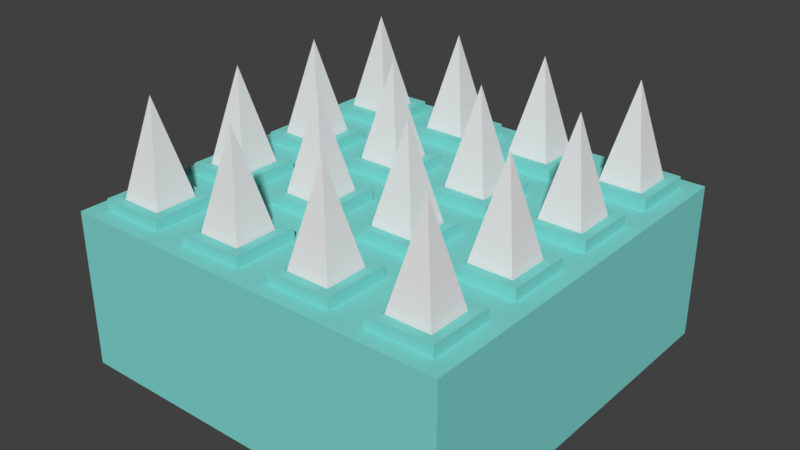 # Source: spikes_1.blend  (saved by Blender 2.78.0; exported with 4.5.12 LTS)
import bpy
from mathutils import Matrix  # noqa: F401  (used for matrix-valued properties, if any)

bpy.ops.wm.read_factory_settings(use_empty=True)
scene = bpy.context.scene
scene.name = 'Scene'

# ---- collections
col_collection_1 = bpy.data.collections.new('Collection 1'); scene.collection.children.link(col_collection_1)

# ---- materials (node trees are filled in below, after node groups)
mat_material_000 = bpy.data.materials.new('Material.000')
mat_material_000.alpha_threshold = 0.0
mat_material_000.use_transparent_shadow = False
mat_material_000.diffuse_color = (0.2208, 0.686, 0.6472, 1.0)
mat_material_000.roughness = 0.5
mat_material_000.line_color = (0.0, 0.0, 0.0, 1.0)
mat_material_002 = bpy.data.materials.new('Material.002')
mat_material_002.alpha_threshold = 0.0
mat_material_002.use_transparent_shadow = False
mat_material_002.roughness = 0.5
mat_material_003 = bpy.data.materials.new('Material.003')
mat_material_003.alpha_threshold = 0.0
mat_material_003.use_transparent_shadow = False
mat_material_003.diffuse_color = (0.2208, 0.686, 0.6472, 1.0)
mat_material_003.roughness = 0.5
mat_material_003.line_color = (0.0, 0.0, 0.0, 1.0)
mat_material_004 = bpy.data.materials.new('Material.004')
mat_material_004.alpha_threshold = 0.0
mat_material_004.use_transparent_shadow = False
mat_material_004.roughness = 0.5

# ---- material node trees

# ---- world
world_world = bpy.data.worlds.new('World'); scene.world = world_world
world_world.color = (0.05088, 0.05088, 0.05088)
world_world.use_sun_shadow = False
world_world.sun_shadow_jitter_overblur = 0.0
world_world.cycles.sampling_method = 'MANUAL'

# ---- meshes
me_cube_023 = bpy.data.meshes.new('Cube.023')
me_cube_023.from_pydata([(1.0, 1.0, -1.0), (1.0, -1.0, -1.0), (-1.0, -1.0, -1.0), (-1.0, 1.0, -1.0), (1.0, 1.0, 0.6), (1.0, -1.0, 0.6), (-1.0, -1.0, 0.6), (-1.0, 1.0, 0.6), (1.0, -5.364e-07, 0.6), (2.384e-07, 1.0, 0.6), (-5.364e-07, -1.0, 0.6), (-1.0, 1.788e-07, 0.6), (-1.49e-07, -1.788e-07, 0.6), (1.0, -0.5, 0.6), (-0.5, 1.0, 0.6), (-0.5, -1.0, 0.6), (-1.0, 0.5, 0.6), (1.0, 0.5, 0.6), (0.5, 1.0, 0.6), (0.5, -1.0, 0.6), (-1.0, -0.5, 0.6), (-3.427e-07, -0.5, 0.6), (4.47e-08, 0.5, 0.6), (0.5, -3.576e-07, 0.6), (-0.5, 0.0, 0.6), (-0.5, 0.5, 0.6), (0.5, 0.5, 0.6), (0.5, -0.5, 0.6), (-0.5, -0.5, 0.6), (-0.5861, -0.5861, 0.6), (-0.9139, -0.5861, 0.6), (-0.9139, -0.9139, 0.6), (-0.5861, -0.9139, 0.6), (0.4139, -0.5861, 0.6), (0.08608, -0.5861, 0.6), (0.08608, -0.9139, 0.6), (0.4139, -0.9139, 0.6), (0.4139, 0.4139, 0.6), (0.08608, 0.4139, 0.6), (0.08608, 0.08608, 0.6), (0.4139, 0.08608, 0.6), (-0.5861, 0.4139, 0.6), (-0.9139, 0.4139, 0.6), (-0.9139, 0.08608, 0.6), (-0.5861, 0.08608, 0.6), (-0.08608, 0.4139, 0.6), (-0.4139, 0.4139, 0.6), (-0.4139, 0.08608, 0.6), (-0.08608, 0.08608, 0.6), (-0.08608, 0.9139, 0.6), (-0.4139, 0.9139, 0.6), (-0.4139, 0.5861, 0.6), (-0.08608, 0.5861, 0.6), (-0.5861, 0.9139, 0.6), (-0.9139, 0.9139, 0.6), (-0.9139, 0.5861, 0.6), (-0.5861, 0.5861, 0.6), (0.9139, 0.4139, 0.6), (0.5861, 0.4139, 0.6), (0.5861, 0.08608, 0.6), (0.9139, 0.08608, 0.6), (0.9139, 0.9139, 0.6), (0.5861, 0.9139, 0.6), (0.5861, 0.5861, 0.6), (0.9139, 0.5861, 0.6), (0.4139, 0.9139, 0.6), (0.08608, 0.9139, 0.6), (0.08608, 0.5861, 0.6), (0.4139, 0.5861, 0.6), (0.9139, -0.5861, 0.6), (0.5861, -0.5861, 0.6), (0.5861, -0.9139, 0.6), (0.9139, -0.9139, 0.6), (0.9139, -0.08608, 0.6), (0.5861, -0.08608, 0.6), (0.5861, -0.4139, 0.6), (0.9139, -0.4139, 0.6), (0.4139, -0.08608, 0.6), (0.08608, -0.08608, 0.6), (0.08608, -0.4139, 0.6), (0.4139, -0.4139, 0.6), (-0.08608, -0.5861, 0.6), (-0.4139, -0.5861, 0.6), (-0.4139, -0.9139, 0.6), (-0.08608, -0.9139, 0.6), (-0.08608, -0.08608, 0.6), (-0.4139, -0.08608, 0.6), (-0.4139, -0.4139, 0.6), (-0.08608, -0.4139, 0.6), (-0.5861, -0.08608, 0.6), (-0.9139, -0.08608, 0.6), (-0.9139, -0.4139, 0.6), (-0.5861, -0.4139, 0.6), (-0.8667, -0.6333, 0.7122), (-0.6333, -0.6333, 0.7122), (-0.6333, -0.8667, 0.7122), (-0.8667, -0.8667, 0.7122), (0.1333, -0.6333, 0.7122), (0.3667, -0.6333, 0.7122), (0.3667, -0.8667, 0.7122), (0.1333, -0.8667, 0.7122), (0.1333, 0.3667, 0.7122), (0.3667, 0.3667, 0.7122), (0.3667, 0.1333, 0.7122), (0.1333, 0.1333, 0.7122), (-0.8667, 0.3667, 0.7122), (-0.6333, 0.3667, 0.7122), (-0.6333, 0.1333, 0.7122), (-0.8667, 0.1333, 0.7122), (-0.3667, 0.3667, 0.7122), (-0.1333, 0.3667, 0.7122), (-0.1333, 0.1333, 0.7122), (-0.3667, 0.1333, 0.7122), (-0.1333, 0.8667, 0.7122), (-0.3667, 0.8667, 0.7122), (-0.1333, 0.6333, 0.7122), (-0.3667, 0.6333, 0.7122), (-0.6333, 0.8667, 0.7122), (-0.8667, 0.8667, 0.7122), (-0.6333, 0.6333, 0.7122), (-0.8667, 0.6333, 0.7122), (0.6333, 0.3667, 0.7122), (0.8667, 0.3667, 0.7122), (0.8667, 0.1333, 0.7122), (0.6333, 0.1333, 0.7122), (0.8667, 0.8667, 0.7122), (0.6333, 0.8667, 0.7122), (0.8667, 0.6333, 0.7122), (0.6333, 0.6333, 0.7122), (0.3667, 0.8667, 0.7122), (0.1333, 0.8667, 0.7122), (0.3667, 0.6333, 0.7122), (0.1333, 0.6333, 0.7122), (0.6333, -0.6333, 0.7122), (0.8667, -0.6333, 0.7122), (0.8667, -0.8667, 0.7122), (0.6333, -0.8667, 0.7122), (0.6333, -0.1333, 0.7122), (0.8667, -0.1333, 0.7122), (0.8667, -0.3667, 0.7122), (0.6333, -0.3667, 0.7122), (0.1333, -0.1333, 0.7122), (0.3667, -0.1333, 0.7122), (0.3667, -0.3667, 0.7122), (0.1333, -0.3667, 0.7122), (-0.3667, -0.6333, 0.7122), (-0.1333, -0.6333, 0.7122), (-0.1333, -0.8667, 0.7122), (-0.3667, -0.8667, 0.7122), (-0.3667, -0.1333, 0.7122), (-0.1333, -0.1333, 0.7122), (-0.1333, -0.3667, 0.7122), (-0.3667, -0.3667, 0.7122), (-0.8667, -0.1333, 0.7122), (-0.6333, -0.1333, 0.7122), (-0.6333, -0.3667, 0.7122), (-0.8667, -0.3667, 0.7122), (-0.9139, -0.5861, 0.7129), (-0.5861, -0.5861, 0.7129), (-0.5861, -0.9139, 0.7129), (-0.9139, -0.9139, 0.7129), (0.08608, -0.5861, 0.7129), (0.4139, -0.5861, 0.7129), (0.4139, -0.9139, 0.7129), (0.08608, -0.9139, 0.7129), (0.08608, 0.4139, 0.7129), (0.4139, 0.4139, 0.7129), (0.4139, 0.08608, 0.7129), (0.08608, 0.08608, 0.7129), (-0.9139, 0.4139, 0.7129), (-0.5861, 0.4139, 0.7129), (-0.5861, 0.08608, 0.7129), (-0.9139, 0.08608, 0.7129), (-0.4139, 0.4139, 0.7129), (-0.08608, 0.4139, 0.7129), (-0.08608, 0.08608, 0.7129), (-0.4139, 0.08608, 0.7129), (-0.08608, 0.9139, 0.7129), (-0.4139, 0.9139, 0.7129), (-0.08608, 0.5861, 0.7129), (-0.4139, 0.5861, 0.7129), (-0.5861, 0.9139, 0.7129), (-0.9139, 0.9139, 0.7129), (-0.5861, 0.5861, 0.7129), (-0.9139, 0.5861, 0.7129), (0.5861, 0.4139, 0.7129), (0.9139, 0.4139, 0.7129), (0.9139, 0.08608, 0.7129), (0.5861, 0.08608, 0.7129), (0.9139, 0.9139, 0.7129), (0.5861, 0.9139, 0.7129), (0.9139, 0.5861, 0.7129), (0.5861, 0.5861, 0.7129), (0.4139, 0.9139, 0.7129), (0.08608, 0.9139, 0.7129), (0.4139, 0.5861, 0.7129), (0.08608, 0.5861, 0.7129), (0.5861, -0.5861, 0.7129), (0.9139, -0.5861, 0.7129), (0.9139, -0.9139, 0.7129), (0.5861, -0.9139, 0.7129), (0.5861, -0.08608, 0.7129), (0.9139, -0.08608, 0.7129), (0.9139, -0.4139, 0.7129), (0.5861, -0.4139, 0.7129), (0.08608, -0.08608, 0.7129), (0.4139, -0.08608, 0.7129), (0.4139, -0.4139, 0.7129), (0.08608, -0.4139, 0.7129), (-0.4139, -0.5861, 0.7129), (-0.08608, -0.5861, 0.7129), (-0.08608, -0.9139, 0.7129), (-0.4139, -0.9139, 0.7129), (-0.4139, -0.08608, 0.7129), (-0.08608, -0.08608, 0.7129), (-0.08608, -0.4139, 0.7129), (-0.4139, -0.4139, 0.7129), (-0.9139, -0.08608, 0.7129), (-0.5861, -0.08608, 0.7129), (-0.5861, -0.4139, 0.7129), (-0.9139, -0.4139, 0.7129), (-0.25, 0.25, -0.8012), (-0.1333, 0.1333, -0.8007), (0.1333, 0.6333, -0.8007), (0.25, 0.75, -0.8012), (0.6333, 0.6333, -0.8007), (0.75, 0.75, -0.8012), (-0.8667, 0.6333, -0.8007), (-0.75, 0.75, -0.8012), (-0.3667, 0.6333, -0.8007), (-0.25, 0.75, -0.8012), (-0.1333, 0.8667, -0.8007), (0.6333, -0.3667, -0.8007), (0.75, -0.25, -0.8012), (0.8667, -0.3667, -0.8007), (-0.3667, 0.1333, -0.8007), (0.8667, -0.1333, -0.8007), (0.6333, -0.1333, -0.8007), (-0.1333, 0.3667, -0.8007), (-0.3667, 0.3667, -0.8007), (0.6333, -0.8667, -0.8007), (0.75, -0.75, -0.8012), (0.8667, -0.8667, -0.8007), (-0.8667, 0.1333, -0.8007), (-0.75, 0.25, -0.8012), (0.8667, -0.6333, -0.8007), (0.6333, -0.6333, -0.8007), (-0.6333, 0.1333, -0.8007), (-0.6333, 0.3667, -0.8007), (-0.8667, 0.3667, -0.8007), (0.3667, 0.6333, -0.8007), (0.1333, 0.1333, -0.8007), (0.25, 0.25, -0.8012), (0.3667, 0.8667, -0.8007), (0.1333, 0.8667, -0.8007), (-0.8667, -0.3667, -0.8007), (-0.75, -0.25, -0.8012), (0.3667, 0.1333, -0.8007), (-0.6333, -0.3667, -0.8007), (0.3667, 0.3667, -0.8007), (0.1333, 0.3667, -0.8007), (-0.6333, -0.1333, -0.8007), (-0.8667, -0.1333, -0.8007), (0.8667, 0.6333, -0.8007), (0.1333, -0.8667, -0.8007), (0.25, -0.75, -0.8012), (0.8667, 0.8667, -0.8007), (0.6333, 0.8667, -0.8007), (-0.3667, -0.3667, -0.8007), (-0.25, -0.25, -0.8012), (0.3667, -0.8667, -0.8007), (-0.1333, -0.3667, -0.8007), (0.3667, -0.6333, -0.8007), (0.1333, -0.6333, -0.8007), (0.6333, 0.1333, -0.8007), (0.75, 0.25, -0.8012), (-0.1333, -0.1333, -0.8007), (-0.3667, -0.1333, -0.8007), (0.8667, 0.1333, -0.8007), (-0.8667, -0.8667, -0.8007), (-0.75, -0.75, -0.8012), (0.8667, 0.3667, -0.8007), (0.6333, 0.3667, -0.8007), (-0.3667, -0.8667, -0.8007), (-0.25, -0.75, -0.8012), (-0.6333, -0.8667, -0.8007), (-0.1333, -0.8667, -0.8007), (-0.6333, -0.6333, -0.8007), (-0.8667, -0.6333, -0.8007), (-0.1333, -0.6333, -0.8007), (-0.3667, -0.6333, -0.8007), (-0.6333, 0.6333, -0.8007), (-0.6333, 0.8667, -0.8007), (-0.8667, 0.8667, -0.8007), (0.1333, -0.3667, -0.8007), (0.25, -0.25, -0.8012), (-0.1333, 0.6333, -0.8007), (0.3667, -0.3667, -0.8007), (-0.3667, 0.8667, -0.8007), (0.3667, -0.1333, -0.8007), (0.1333, -0.1333, -0.8007)], [], [(0, 1, 2, 3), (68, 65, 193, 195), (0, 4, 17, 8, 13, 5, 1), (1, 5, 19, 10, 15, 6, 2), (2, 6, 20, 11, 16, 7, 3), (4, 0, 3, 7, 14, 9, 18), (79, 80, 207, 208), (65, 66, 194, 193), (78, 79, 208, 205), (39, 40, 167, 168), (80, 77, 206, 207), (91, 92, 219, 220), (38, 39, 168, 165), (77, 78, 205, 206), (90, 91, 220, 217), (40, 37, 166, 167), (51, 52, 179, 180), (92, 89, 218, 219), (37, 38, 165, 166), (50, 51, 180, 178), (89, 90, 217, 218), (28, 20, 30, 29), (20, 6, 31, 30), (6, 15, 32, 31), (15, 28, 29, 32), (27, 21, 34, 33), (21, 10, 35, 34), (10, 19, 36, 35), (19, 27, 33, 36), (26, 22, 38, 37), (22, 12, 39, 38), (12, 23, 40, 39), (23, 26, 37, 40), (25, 16, 42, 41), (16, 11, 43, 42), (11, 24, 44, 43), (24, 25, 41, 44), (22, 25, 46, 45), (25, 24, 47, 46), (24, 12, 48, 47), (12, 22, 45, 48), (9, 14, 50, 49), (14, 25, 51, 50), (25, 22, 52, 51), (22, 9, 49, 52), (14, 7, 54, 53), (7, 16, 55, 54), (16, 25, 56, 55), (25, 14, 53, 56), (17, 26, 58, 57), (26, 23, 59, 58), (23, 8, 60, 59), (8, 17, 57, 60), (4, 18, 62, 61), (18, 26, 63, 62), (26, 17, 64, 63), (17, 4, 61, 64), (18, 9, 66, 65), (9, 22, 67, 66), (22, 26, 68, 67), (26, 18, 65, 68), (13, 27, 70, 69), (27, 19, 71, 70), (19, 5, 72, 71), (5, 13, 69, 72), (8, 23, 74, 73), (23, 27, 75, 74), (27, 13, 76, 75), (13, 8, 73, 76), (23, 12, 78, 77), (12, 21, 79, 78), (21, 27, 80, 79), (27, 23, 77, 80), (21, 28, 82, 81), (28, 15, 83, 82), (15, 10, 84, 83), (10, 21, 81, 84), (12, 24, 86, 85), (24, 28, 87, 86), (28, 21, 88, 87), (21, 12, 85, 88), (24, 11, 90, 89), (11, 20, 91, 90), (20, 28, 92, 91), (28, 24, 89, 92), (113, 114, 298, 231), (137, 140, 232, 237), (112, 111, 222, 235), (139, 138, 236, 234), (109, 112, 235, 239), (138, 137, 237, 236), (111, 110, 238, 222), (136, 135, 242, 240), (110, 109, 239, 238), (133, 136, 240, 246), (108, 107, 247, 243), (135, 134, 245, 242), (105, 108, 243, 249), (134, 133, 246, 245), (107, 106, 248, 247), (132, 131, 250, 223), (66, 67, 196, 194), (53, 54, 182, 181), (67, 68, 195, 196), (56, 53, 181, 183), (54, 55, 184, 182), (41, 42, 169, 170), (55, 56, 183, 184), (44, 41, 170, 171), (81, 82, 209, 210), (42, 43, 172, 169), (29, 30, 157, 158), (84, 81, 210, 211), (43, 44, 171, 172), (32, 29, 158, 159), (82, 83, 212, 209), (69, 70, 197, 198), (30, 31, 160, 157), (83, 84, 211, 212), (72, 69, 198, 199), (31, 32, 159, 160), (70, 71, 200, 197), (57, 58, 185, 186), (71, 72, 199, 200), (60, 57, 186, 187), (58, 59, 188, 185), (45, 46, 173, 174), (59, 60, 187, 188), (48, 45, 174, 175), (85, 86, 213, 214), (46, 47, 176, 173), (33, 34, 161, 162), (88, 85, 214, 215), (47, 48, 175, 176), (36, 33, 162, 163), (86, 87, 216, 213), (73, 74, 201, 202), (34, 35, 164, 161), (87, 88, 215, 216), (76, 73, 202, 203), (35, 36, 163, 164), (74, 75, 204, 201), (61, 62, 190, 189), (75, 76, 203, 204), (64, 61, 189, 191), (62, 63, 192, 190), (49, 50, 178, 177), (63, 64, 191, 192), (52, 49, 177, 179), (106, 105, 249, 248), (130, 132, 223, 254), (104, 103, 257, 251), (131, 129, 253, 250), (156, 155, 258, 255), (101, 104, 251, 260), (129, 130, 254, 253), (153, 156, 255, 262), (103, 102, 259, 257), (128, 127, 263, 225), (155, 154, 261, 258), (102, 101, 260, 259), (126, 128, 225, 267), (154, 153, 262, 261), (100, 99, 270, 264), (127, 125, 266, 263), (152, 151, 271, 268), (97, 100, 264, 273), (125, 126, 267, 266), (149, 152, 268, 277), (99, 98, 272, 270), (124, 123, 278, 274), (151, 150, 276, 271), (98, 97, 273, 272), (121, 124, 274, 282), (150, 149, 277, 276), (96, 95, 285, 279), (123, 122, 281, 278), (148, 147, 286, 283), (93, 96, 279, 288), (122, 121, 282, 281), (145, 148, 283, 290), (95, 94, 287, 285), (120, 119, 291, 227), (147, 146, 289, 286), (94, 93, 288, 287), (118, 120, 227, 293), (146, 145, 290, 289), (119, 117, 292, 291), (144, 143, 297, 294), (117, 118, 293, 292), (141, 144, 294, 300), (116, 115, 296, 229), (143, 142, 299, 297), (114, 116, 229, 298), (142, 141, 300, 299), (115, 113, 231, 296), (140, 139, 234, 232), (93, 94, 158, 157), (94, 95, 159, 158), (96, 93, 157, 160), (95, 96, 160, 159), (97, 98, 162, 161), (98, 99, 163, 162), (100, 97, 161, 164), (99, 100, 164, 163), (101, 102, 166, 165), (102, 103, 167, 166), (104, 101, 165, 168), (103, 104, 168, 167), (105, 106, 170, 169), (106, 107, 171, 170), (108, 105, 169, 172), (107, 108, 172, 171), (109, 110, 174, 173), (110, 111, 175, 174), (112, 109, 173, 176), (111, 112, 176, 175), (114, 113, 177, 178), (113, 115, 179, 177), (116, 114, 178, 180), (115, 116, 180, 179), (118, 117, 181, 182), (117, 119, 183, 181), (120, 118, 182, 184), (119, 120, 184, 183), (121, 122, 186, 185), (122, 123, 187, 186), (124, 121, 185, 188), (123, 124, 188, 187), (126, 125, 189, 190), (125, 127, 191, 189), (128, 126, 190, 192), (127, 128, 192, 191), (130, 129, 193, 194), (129, 131, 195, 193), (132, 130, 194, 196), (131, 132, 196, 195), (133, 134, 198, 197), (134, 135, 199, 198), (136, 133, 197, 200), (135, 136, 200, 199), (137, 138, 202, 201), (138, 139, 203, 202), (140, 137, 201, 204), (139, 140, 204, 203), (141, 142, 206, 205), (142, 143, 207, 206), (144, 141, 205, 208), (143, 144, 208, 207), (145, 146, 210, 209), (146, 147, 211, 210), (148, 145, 209, 212), (147, 148, 212, 211), (149, 150, 214, 213), (150, 151, 215, 214), (152, 149, 213, 216), (151, 152, 216, 215), (153, 154, 218, 217), (154, 155, 219, 218), (156, 153, 217, 220), (155, 156, 220, 219), (296, 231, 230), (232, 234, 233), (231, 298, 230), (237, 232, 233), (235, 222, 221), (234, 236, 233), (239, 235, 221), (236, 237, 233), (222, 238, 221), (240, 242, 241), (238, 239, 221), (246, 240, 241), (243, 247, 244), (242, 245, 241), (249, 243, 244), (245, 246, 241), (247, 248, 244), (223, 250, 224), (248, 249, 244), (254, 223, 224), (251, 257, 252), (250, 253, 224), (255, 258, 256), (260, 251, 252), (253, 254, 224), (262, 255, 256), (257, 259, 252), (225, 263, 226), (258, 261, 256), (259, 260, 252), (267, 225, 226), (261, 262, 256), (264, 270, 265), (263, 266, 226), (268, 271, 269), (273, 264, 265), (266, 267, 226), (277, 268, 269), (270, 272, 265), (274, 278, 275), (271, 276, 269), (272, 273, 265), (282, 274, 275), (276, 277, 269), (279, 285, 280), (278, 281, 275), (283, 286, 284), (288, 279, 280), (281, 282, 275), (290, 283, 284), (285, 287, 280), (227, 291, 228), (286, 289, 284), (287, 288, 280), (293, 227, 228), (289, 290, 284), (291, 292, 228), (294, 297, 295), (292, 293, 228), (300, 294, 295), (229, 296, 230), (297, 299, 295), (298, 229, 230), (299, 300, 295)])
me_cube_023.materials.append(mat_material_000)
me_cube_023.materials.append(mat_material_002)
me_cube_023.use_remesh_preserve_volume = False
me_cube_023.use_remesh_preserve_attributes = False
me_cube_023.use_mirror_vertex_groups = False
me_cube_023.update()
me_cube_035 = bpy.data.meshes.new('Cube.035')
me_cube_035.from_pydata([(-0.862, -0.638, 0.7516), (-0.638, -0.638, 0.7516), (-0.638, -0.862, 0.7516), (-0.862, -0.862, 0.7516), (0.138, -0.638, 0.7516), (0.362, -0.638, 0.7516), (0.362, -0.862, 0.7516), (0.138, -0.862, 0.7516), (0.138, 0.362, 0.7516), (0.362, 0.362, 0.7516), (0.362, 0.138, 0.7516), (0.138, 0.138, 0.7516), (-0.862, 0.362, 0.7516), (-0.638, 0.362, 0.7516), (-0.638, 0.138, 0.7516), (-0.862, 0.138, 0.7516), (-0.362, 0.362, 0.7516), (-0.138, 0.362, 0.7516), (-0.138, 0.138, 0.7516), (-0.362, 0.138, 0.7516), (-0.138, 0.862, 0.7516), (-0.362, 0.862, 0.7516), (-0.138, 0.638, 0.7516), (-0.362, 0.638, 0.7516), (-0.638, 0.862, 0.7516), (-0.862, 0.862, 0.7516), (-0.638, 0.638, 0.7516), (-0.862, 0.638, 0.7516), (0.638, 0.362, 0.7516), (0.862, 0.362, 0.7516), (0.862, 0.138, 0.7516), (0.638, 0.138, 0.7516), (0.862, 0.862, 0.7516), (0.638, 0.862, 0.7516), (0.862, 0.638, 0.7516), (0.638, 0.638, 0.7516), (0.362, 0.862, 0.7516), (0.138, 0.862, 0.7516), (0.362, 0.638, 0.7516), (0.138, 0.638, 0.7516), (0.638, -0.638, 0.7516), (0.862, -0.638, 0.7516), (0.862, -0.862, 0.7516), (0.638, -0.862, 0.7516), (0.638, -0.138, 0.7516), (0.862, -0.138, 0.7516), (0.862, -0.362, 0.7516), (0.638, -0.362, 0.7516), (0.138, -0.138, 0.7516), (0.362, -0.138, 0.7516), (0.362, -0.362, 0.7516), (0.138, -0.362, 0.7516), (-0.362, -0.638, 0.7516), (-0.138, -0.638, 0.7516), (-0.138, -0.862, 0.7516), (-0.362, -0.862, 0.7516), (-0.362, -0.138, 0.7516), (-0.138, -0.138, 0.7516), (-0.138, -0.362, 0.7516), (-0.362, -0.362, 0.7516), (-0.862, -0.138, 0.7516), (-0.638, -0.138, 0.7516), (-0.638, -0.362, 0.7516), (-0.862, -0.362, 0.7516), (0.75, -0.75, 1.747), (-0.25, -0.25, 1.747), (0.75, -0.25, 1.747), (-0.75, 0.75, 1.747), (-0.25, 0.75, 1.747), (0.25, -0.25, 1.747), (0.25, 0.25, 1.747), (-0.75, 0.25, 1.747), (-0.25, -0.75, 1.747), (-0.75, -0.75, 1.747), (0.75, 0.25, 1.747), (-0.75, -0.25, 1.747), (0.25, -0.75, 1.747), (0.75, 0.75, 1.747), (0.25, 0.75, 1.747), (-0.25, 0.25, 1.747)], [], [(25, 27, 67), (53, 52, 72), (26, 24, 67), (51, 50, 69), (24, 25, 67), (48, 51, 69), (23, 22, 68), (50, 49, 69), (21, 23, 68), (49, 48, 69), (22, 20, 68), (47, 46, 66), (20, 21, 68), (44, 47, 66), (19, 18, 79), (46, 45, 66), (1, 0, 73), (54, 53, 72), (27, 26, 67), (2, 1, 73), (52, 55, 72), (29, 28, 74), (0, 3, 73), (55, 54, 72), (30, 29, 74), (3, 2, 73), (57, 56, 65), (28, 31, 74), (5, 4, 76), (58, 57, 65), (31, 30, 74), (6, 5, 76), (56, 59, 65), (32, 33, 77), (4, 7, 76), (59, 58, 65), (34, 32, 77), (7, 6, 76), (61, 60, 75), (33, 35, 77), (9, 8, 70), (62, 61, 75), (35, 34, 77), (10, 9, 70), (60, 63, 75), (36, 37, 78), (8, 11, 70), (63, 62, 75), (38, 36, 78), (11, 10, 70), (37, 39, 78), (13, 12, 71), (39, 38, 78), (14, 13, 71), (41, 40, 64), (12, 15, 71), (42, 41, 64), (15, 14, 71), (40, 43, 64), (17, 16, 79), (43, 42, 64), (18, 17, 79), (45, 44, 66), (16, 19, 79)])
me_cube_035.polygons.foreach_set('material_index', [1, 1, 1, 1, 1, 1, 1, 1, 1, 1, 1, 1, 1, 1, 1, 1, 1, 1, 1, 1, 1, 1, 1, 1, 1, 1, 1, 1, 1, 1, 1, 1, 1, 1, 1, 1, 1, 1, 1, 1, 1, 1, 1, 1, 1, 1, 1, 1, 1, 1, 1, 1, 1, 1, 1, 1, 1, 1, 1, 1, 1, 1, 1, 1])
me_cube_035.materials.append(mat_material_003)
me_cube_035.materials.append(mat_material_004)
me_cube_035.use_remesh_preserve_volume = False
me_cube_035.use_remesh_preserve_attributes = False
me_cube_035.use_mirror_vertex_groups = False
me_cube_035.update()

# ---- objects
ob_spike_tile = bpy.data.objects.new('spike-tile', me_cube_023)
ob_spikes = bpy.data.objects.new('spikes', me_cube_035)

# ---- transforms, parenting, visibility, modifiers, constraints
ob_spike_tile.location = (0.0, 0.0, 0.0)
ob_spike_tile.scale = (1.0, 1.0, 0.5)
ob_spike_tile.lock_rotations_4d = False
ob_spike_tile.empty_display_type = 'ARROWS'
ob_spike_tile.lineart.crease_threshold = 0.0
ob_spikes.parent = ob_spike_tile
ob_spikes.matrix_parent_inverse = Matrix(((1.0, 0.0, 0.0, -12.0), (0.0, 1.0, 0.0, 2.0), (0.0, 0.0, 2.0, -0.0), (0.0, 0.0, 0.0, 1.0)))
ob_spikes.location = (12.0, -2.0, -0.04215)
ob_spikes.scale = (1.0, 1.0, 0.5)
ob_spikes.lock_rotations_4d = False
ob_spikes.empty_display_type = 'ARROWS'
ob_spikes.lineart.crease_threshold = 0.0

# ---- collection membership
col_collection_1.objects.link(ob_spike_tile)
col_collection_1.objects.link(ob_spikes)

# ---- scene / render settings (as saved in the file)
scene.frame_start = 0; scene.frame_end = 250; scene.frame_set(19)
scene.render.engine = 'BLENDER_EEVEE_NEXT'
scene.render.resolution_percentage = 50
scene.render.dither_intensity = 0.0
scene.cycles.use_denoising = False
scene.cycles.samples = 128
scene.cycles.sampling_pattern = 'TABULATED_SOBOL'
scene.cycles.light_sampling_threshold = 0.0
scene.cycles.use_adaptive_sampling = False
scene.cycles.use_light_tree = False
scene.cycles.blur_glossy = 0.0
scene.cycles.sample_clamp_indirect = 0.0
scene.view_settings.view_transform = 'Standard'
bpy.context.view_layer.update()

# ---- added for rendering (the .blend has no active camera and no usable light): camera, sun
cam_auto = bpy.data.cameras.new('AutoCamera')
cam_auto.lens = 50.0
cam_auto.sensor_width = 36.0
cam_auto.clip_end = 1000.0
ob_auto_camera = bpy.data.objects.new('AutoCamera', cam_auto)
scene.collection.objects.link(ob_auto_camera)
ob_auto_camera.location = (2.89239, -3.47087, 2.47965)
ob_auto_camera.rotation_euler = (1.09748, -7.21219e-08, 0.694738)
scene.camera = ob_auto_camera
light_auto_sun = bpy.data.lights.new('AutoSun', 'SUN')
light_auto_sun.energy = 3.0
light_auto_sun.angle = 0.0523599
ob_auto_sun = bpy.data.objects.new('AutoSun', light_auto_sun)
scene.collection.objects.link(ob_auto_sun)
ob_auto_sun.rotation_euler = (0.872665, 0.174533, 0.523599)
bpy.context.view_layer.update()
